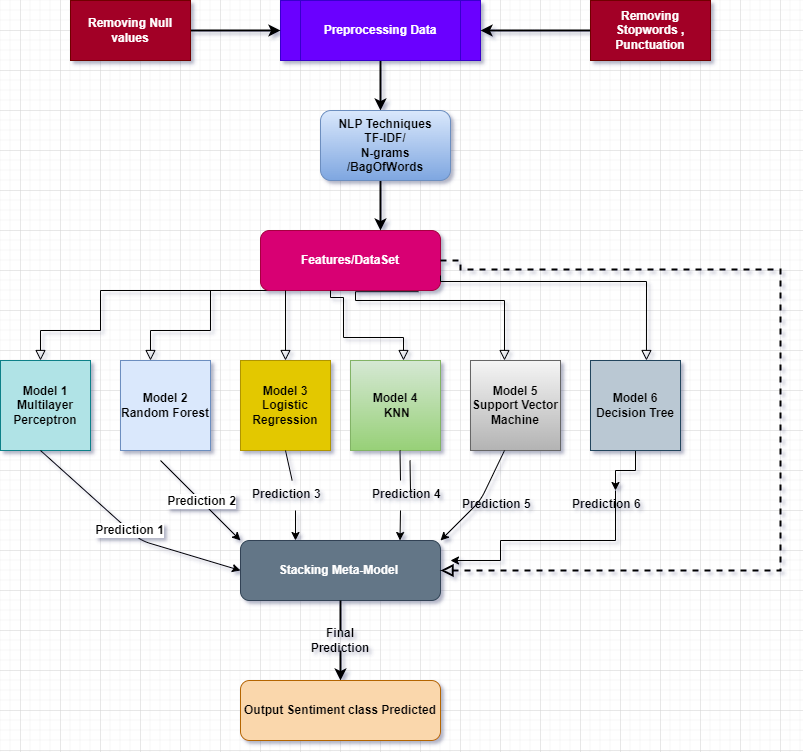

The diagram above was exported from draw.io. Its source (the exported page's mxGraphModel, read from the mxfile embedded in the PNG):
<mxGraphModel dx="1038" dy="571" grid="1" gridSize="10" guides="1" tooltips="1" connect="1" arrows="1" fold="1" page="1" pageScale="1" pageWidth="827" pageHeight="1169" math="0" shadow="0">
  <root>
    <mxCell id="WIyWlLk6GJQsqaUBKTNV-0" />
    <mxCell id="WIyWlLk6GJQsqaUBKTNV-1" parent="WIyWlLk6GJQsqaUBKTNV-0" />
    <mxCell id="WIyWlLk6GJQsqaUBKTNV-2" value="" style="rounded=0;html=1;jettySize=auto;orthogonalLoop=1;fontSize=11;endArrow=block;endFill=0;endSize=8;strokeWidth=1;shadow=0;labelBackgroundColor=none;edgeStyle=orthogonalEdgeStyle;exitX=0.25;exitY=1;exitDx=0;exitDy=0;" parent="WIyWlLk6GJQsqaUBKTNV-1" source="WIyWlLk6GJQsqaUBKTNV-3" edge="1">
      <mxGeometry relative="1" as="geometry">
        <mxPoint x="170" y="410" as="targetPoint" />
        <Array as="points">
          <mxPoint x="230" y="340" />
          <mxPoint x="230" y="380" />
          <mxPoint x="170" y="380" />
        </Array>
      </mxGeometry>
    </mxCell>
    <mxCell id="WIyWlLk6GJQsqaUBKTNV-3" value="&lt;b&gt;Features/DataSet&lt;/b&gt;" style="rounded=1;whiteSpace=wrap;html=1;fontSize=12;glass=0;strokeWidth=1;shadow=0;fillColor=#d80073;strokeColor=#A50040;fontColor=#ffffff;" parent="WIyWlLk6GJQsqaUBKTNV-1" vertex="1">
      <mxGeometry x="280" y="280" width="180" height="60" as="geometry" />
    </mxCell>
    <mxCell id="KTaTwycbUBdwlFSMc9TI-0" value="&lt;b&gt;Model 2&lt;br&gt;Random Forest&lt;/b&gt;" style="whiteSpace=wrap;html=1;aspect=fixed;fillColor=#dae8fc;strokeColor=#6c8ebf;" parent="WIyWlLk6GJQsqaUBKTNV-1" vertex="1">
      <mxGeometry x="140" y="410" width="90" height="90" as="geometry" />
    </mxCell>
    <mxCell id="KTaTwycbUBdwlFSMc9TI-1" value="&lt;b&gt;Model 3 Logistic Regression&lt;/b&gt;" style="whiteSpace=wrap;html=1;aspect=fixed;fillColor=#e3c800;strokeColor=#B09500;fontColor=#000000;" parent="WIyWlLk6GJQsqaUBKTNV-1" vertex="1">
      <mxGeometry x="260" y="410" width="90" height="90" as="geometry" />
    </mxCell>
    <mxCell id="KTaTwycbUBdwlFSMc9TI-2" value="&lt;b&gt;Model 4&lt;br&gt;&amp;nbsp;KNN&lt;/b&gt;" style="whiteSpace=wrap;html=1;aspect=fixed;gradientColor=#97d077;fillColor=#d5e8d4;strokeColor=#82b366;" parent="WIyWlLk6GJQsqaUBKTNV-1" vertex="1">
      <mxGeometry x="370" y="410" width="90" height="90" as="geometry" />
    </mxCell>
    <mxCell id="KTaTwycbUBdwlFSMc9TI-3" value="&lt;b&gt;Model 5&lt;br&gt;Support Vector Machine&lt;br&gt;&lt;/b&gt;" style="whiteSpace=wrap;html=1;aspect=fixed;gradientColor=#b3b3b3;fillColor=#f5f5f5;strokeColor=#666666;" parent="WIyWlLk6GJQsqaUBKTNV-1" vertex="1">
      <mxGeometry x="490" y="410" width="90" height="90" as="geometry" />
    </mxCell>
    <mxCell id="KTaTwycbUBdwlFSMc9TI-5" value="" style="rounded=0;html=1;jettySize=auto;orthogonalLoop=1;fontSize=11;endArrow=block;endFill=0;endSize=8;strokeWidth=1;shadow=0;labelBackgroundColor=none;edgeStyle=orthogonalEdgeStyle;entryX=0.5;entryY=0;entryDx=0;entryDy=0;" parent="WIyWlLk6GJQsqaUBKTNV-1" target="KTaTwycbUBdwlFSMc9TI-1" edge="1">
      <mxGeometry relative="1" as="geometry">
        <mxPoint x="305" y="340" as="sourcePoint" />
        <mxPoint x="295" y="408" as="targetPoint" />
        <Array as="points">
          <mxPoint x="305" y="400" />
          <mxPoint x="305" y="400" />
        </Array>
      </mxGeometry>
    </mxCell>
    <mxCell id="KTaTwycbUBdwlFSMc9TI-8" value="" style="rounded=0;html=1;jettySize=auto;orthogonalLoop=1;fontSize=11;endArrow=block;endFill=0;endSize=8;strokeWidth=1;shadow=0;labelBackgroundColor=none;edgeStyle=orthogonalEdgeStyle;" parent="WIyWlLk6GJQsqaUBKTNV-1" edge="1">
      <mxGeometry relative="1" as="geometry">
        <mxPoint x="350" y="340" as="sourcePoint" />
        <mxPoint x="423" y="410" as="targetPoint" />
        <Array as="points">
          <mxPoint x="350" y="347" />
          <mxPoint x="363" y="347" />
          <mxPoint x="363" y="387" />
          <mxPoint x="423" y="387" />
        </Array>
      </mxGeometry>
    </mxCell>
    <mxCell id="KTaTwycbUBdwlFSMc9TI-9" value="" style="rounded=0;html=1;jettySize=auto;orthogonalLoop=1;fontSize=11;endArrow=block;endFill=0;endSize=8;strokeWidth=1;shadow=0;labelBackgroundColor=none;edgeStyle=orthogonalEdgeStyle;exitX=0.878;exitY=1.02;exitDx=0;exitDy=0;exitPerimeter=0;" parent="WIyWlLk6GJQsqaUBKTNV-1" source="WIyWlLk6GJQsqaUBKTNV-3" edge="1">
      <mxGeometry relative="1" as="geometry">
        <mxPoint x="524" y="340" as="sourcePoint" />
        <mxPoint x="524" y="410" as="targetPoint" />
        <Array as="points">
          <mxPoint x="375" y="350" />
          <mxPoint x="524" y="350" />
        </Array>
      </mxGeometry>
    </mxCell>
    <mxCell id="KTaTwycbUBdwlFSMc9TI-11" value="" style="endArrow=classic;html=1;" parent="WIyWlLk6GJQsqaUBKTNV-1" edge="1">
      <mxGeometry relative="1" as="geometry">
        <mxPoint x="180" y="510" as="sourcePoint" />
        <mxPoint x="260" y="590" as="targetPoint" />
      </mxGeometry>
    </mxCell>
    <mxCell id="KTaTwycbUBdwlFSMc9TI-12" value="&lt;b&gt;&lt;font style=&quot;font-size: 12px&quot;&gt;Prediction 2&lt;/font&gt;&lt;/b&gt;" style="edgeLabel;resizable=0;html=1;align=center;verticalAlign=middle;" parent="KTaTwycbUBdwlFSMc9TI-11" connectable="0" vertex="1">
      <mxGeometry relative="1" as="geometry" />
    </mxCell>
    <mxCell id="KTaTwycbUBdwlFSMc9TI-13" value="" style="endArrow=classic;html=1;exitX=0.5;exitY=1;exitDx=0;exitDy=0;startArrow=none;" parent="WIyWlLk6GJQsqaUBKTNV-1" source="KTaTwycbUBdwlFSMc9TI-19" edge="1">
      <mxGeometry relative="1" as="geometry">
        <mxPoint x="290" y="500" as="sourcePoint" />
        <mxPoint x="315" y="590" as="targetPoint" />
      </mxGeometry>
    </mxCell>
    <mxCell id="KTaTwycbUBdwlFSMc9TI-15" value="" style="endArrow=classic;html=1;startArrow=none;" parent="WIyWlLk6GJQsqaUBKTNV-1" edge="1">
      <mxGeometry relative="1" as="geometry">
        <mxPoint x="420" y="560" as="sourcePoint" />
        <mxPoint x="419.5" y="590" as="targetPoint" />
      </mxGeometry>
    </mxCell>
    <mxCell id="KTaTwycbUBdwlFSMc9TI-17" value="" style="endArrow=classic;html=1;" parent="WIyWlLk6GJQsqaUBKTNV-1" edge="1">
      <mxGeometry relative="1" as="geometry">
        <mxPoint x="524" y="500" as="sourcePoint" />
        <mxPoint x="460" y="590" as="targetPoint" />
        <Array as="points">
          <mxPoint x="500" y="550" />
        </Array>
      </mxGeometry>
    </mxCell>
    <mxCell id="KTaTwycbUBdwlFSMc9TI-19" value="&lt;b style=&quot;color: rgb(0 , 0 , 0) ; font-family: &amp;#34;helvetica&amp;#34; ; font-size: 11px ; font-style: normal ; letter-spacing: normal ; text-align: center ; text-indent: 0px ; text-transform: none ; word-spacing: 0px&quot;&gt;&lt;font style=&quot;font-size: 12px&quot;&gt;Prediction 3&lt;/font&gt;&lt;/b&gt;" style="text;whiteSpace=wrap;html=1;" parent="WIyWlLk6GJQsqaUBKTNV-1" vertex="1">
      <mxGeometry x="270" y="530" width="90" height="30" as="geometry" />
    </mxCell>
    <mxCell id="KTaTwycbUBdwlFSMc9TI-20" value="" style="endArrow=none;html=1;exitX=0.5;exitY=1;exitDx=0;exitDy=0;" parent="WIyWlLk6GJQsqaUBKTNV-1" source="KTaTwycbUBdwlFSMc9TI-1" target="KTaTwycbUBdwlFSMc9TI-19" edge="1">
      <mxGeometry relative="1" as="geometry">
        <mxPoint x="300" y="500" as="sourcePoint" />
        <mxPoint x="300" y="590" as="targetPoint" />
      </mxGeometry>
    </mxCell>
    <mxCell id="KTaTwycbUBdwlFSMc9TI-21" value="&lt;b style=&quot;color: rgb(0 , 0 , 0) ; font-family: &amp;#34;helvetica&amp;#34; ; font-size: 11px ; font-style: normal ; letter-spacing: normal ; text-align: center ; text-indent: 0px ; text-transform: none ; word-spacing: 0px&quot;&gt;&lt;font style=&quot;font-size: 12px&quot;&gt;Prediction 4&lt;/font&gt;&lt;/b&gt;" style="text;whiteSpace=wrap;html=1;" parent="WIyWlLk6GJQsqaUBKTNV-1" vertex="1">
      <mxGeometry x="390" y="530" width="90" height="30" as="geometry" />
    </mxCell>
    <mxCell id="KTaTwycbUBdwlFSMc9TI-22" value="" style="endArrow=none;html=1;exitX=0.5;exitY=1;exitDx=0;exitDy=0;" parent="WIyWlLk6GJQsqaUBKTNV-1" edge="1">
      <mxGeometry relative="1" as="geometry">
        <mxPoint x="419.5" y="500" as="sourcePoint" />
        <mxPoint x="420" y="530" as="targetPoint" />
      </mxGeometry>
    </mxCell>
    <mxCell id="KTaTwycbUBdwlFSMc9TI-23" value="&lt;b style=&quot;color: rgb(0 , 0 , 0) ; font-family: &amp;#34;helvetica&amp;#34; ; font-size: 11px ; font-style: normal ; letter-spacing: normal ; text-align: center ; text-indent: 0px ; text-transform: none ; word-spacing: 0px&quot;&gt;&lt;font style=&quot;font-size: 12px&quot;&gt;Prediction 5&lt;/font&gt;&lt;/b&gt;" style="text;whiteSpace=wrap;html=1;" parent="WIyWlLk6GJQsqaUBKTNV-1" vertex="1">
      <mxGeometry x="480" y="540" width="90" height="30" as="geometry" />
    </mxCell>
    <mxCell id="KTaTwycbUBdwlFSMc9TI-43" value="" style="edgeStyle=orthogonalEdgeStyle;rounded=0;orthogonalLoop=1;jettySize=auto;html=1;strokeWidth=2;startArrow=none;" parent="WIyWlLk6GJQsqaUBKTNV-1" source="KTaTwycbUBdwlFSMc9TI-44" target="KTaTwycbUBdwlFSMc9TI-42" edge="1">
      <mxGeometry relative="1" as="geometry" />
    </mxCell>
    <mxCell id="KTaTwycbUBdwlFSMc9TI-25" value="&lt;b&gt;Stacking Meta-Model&amp;nbsp;&lt;/b&gt;" style="rounded=1;whiteSpace=wrap;html=1;fillColor=#647687;strokeColor=#314354;fontColor=#ffffff;" parent="WIyWlLk6GJQsqaUBKTNV-1" vertex="1">
      <mxGeometry x="260" y="590" width="200" height="60" as="geometry" />
    </mxCell>
    <mxCell id="KTaTwycbUBdwlFSMc9TI-26" value="" style="rounded=0;dashed=1;html=1;jettySize=auto;orthogonalLoop=1;fontSize=11;endArrow=block;endFill=0;endSize=8;strokeWidth=2;shadow=0;labelBackgroundColor=none;edgeStyle=orthogonalEdgeStyle;entryX=1;entryY=0.5;entryDx=0;entryDy=0;exitX=1;exitY=0.5;exitDx=0;exitDy=0;" parent="WIyWlLk6GJQsqaUBKTNV-1" source="WIyWlLk6GJQsqaUBKTNV-3" target="KTaTwycbUBdwlFSMc9TI-25" edge="1">
      <mxGeometry relative="1" as="geometry">
        <mxPoint x="470" y="310" as="sourcePoint" />
        <mxPoint x="620" y="650" as="targetPoint" />
        <Array as="points">
          <mxPoint x="480" y="310" />
          <mxPoint x="480" y="319" />
          <mxPoint x="800" y="319" />
          <mxPoint x="800" y="620" />
        </Array>
      </mxGeometry>
    </mxCell>
    <mxCell id="KTaTwycbUBdwlFSMc9TI-42" value="&lt;b&gt;Output Sentiment class Predicted&lt;/b&gt;" style="rounded=1;whiteSpace=wrap;html=1;fillColor=#fad7ac;strokeColor=#b46504;" parent="WIyWlLk6GJQsqaUBKTNV-1" vertex="1">
      <mxGeometry x="260" y="730" width="200" height="60" as="geometry" />
    </mxCell>
    <mxCell id="KTaTwycbUBdwlFSMc9TI-44" value="&lt;b&gt;Final Prediction&lt;/b&gt;" style="text;html=1;strokeColor=none;fillColor=none;align=center;verticalAlign=middle;whiteSpace=wrap;rounded=0;" parent="WIyWlLk6GJQsqaUBKTNV-1" vertex="1">
      <mxGeometry x="340" y="680" width="40" height="20" as="geometry" />
    </mxCell>
    <mxCell id="KTaTwycbUBdwlFSMc9TI-45" value="" style="edgeStyle=orthogonalEdgeStyle;rounded=0;orthogonalLoop=1;jettySize=auto;html=1;strokeWidth=2;endArrow=none;" parent="WIyWlLk6GJQsqaUBKTNV-1" source="KTaTwycbUBdwlFSMc9TI-25" target="KTaTwycbUBdwlFSMc9TI-44" edge="1">
      <mxGeometry relative="1" as="geometry">
        <mxPoint x="360" y="650" as="sourcePoint" />
        <mxPoint x="360" y="730" as="targetPoint" />
      </mxGeometry>
    </mxCell>
    <mxCell id="KTaTwycbUBdwlFSMc9TI-56" value="" style="edgeStyle=orthogonalEdgeStyle;rounded=0;orthogonalLoop=1;jettySize=auto;html=1;strokeWidth=2;" parent="WIyWlLk6GJQsqaUBKTNV-1" source="KTaTwycbUBdwlFSMc9TI-47" target="KTaTwycbUBdwlFSMc9TI-55" edge="1">
      <mxGeometry relative="1" as="geometry">
        <Array as="points">
          <mxPoint x="400" y="140" />
          <mxPoint x="400" y="140" />
        </Array>
      </mxGeometry>
    </mxCell>
    <mxCell id="KTaTwycbUBdwlFSMc9TI-47" value="&lt;b&gt;Preprocessing Data&lt;/b&gt;" style="shape=process;whiteSpace=wrap;html=1;backgroundOutline=1;fillColor=#6a00ff;strokeColor=#3700CC;fontColor=#ffffff;" parent="WIyWlLk6GJQsqaUBKTNV-1" vertex="1">
      <mxGeometry x="300" y="50" width="200" height="60" as="geometry" />
    </mxCell>
    <mxCell id="KTaTwycbUBdwlFSMc9TI-51" value="" style="edgeStyle=orthogonalEdgeStyle;rounded=0;orthogonalLoop=1;jettySize=auto;html=1;strokeWidth=2;" parent="WIyWlLk6GJQsqaUBKTNV-1" source="KTaTwycbUBdwlFSMc9TI-50" target="KTaTwycbUBdwlFSMc9TI-47" edge="1">
      <mxGeometry relative="1" as="geometry" />
    </mxCell>
    <mxCell id="KTaTwycbUBdwlFSMc9TI-50" value="&lt;b&gt;Removing Stopwords ,&lt;br&gt;Punctuation&lt;/b&gt;" style="rounded=0;whiteSpace=wrap;html=1;fillColor=#a20025;strokeColor=#6F0000;fontColor=#ffffff;" parent="WIyWlLk6GJQsqaUBKTNV-1" vertex="1">
      <mxGeometry x="610" y="50" width="120" height="60" as="geometry" />
    </mxCell>
    <mxCell id="KTaTwycbUBdwlFSMc9TI-53" value="" style="edgeStyle=orthogonalEdgeStyle;rounded=0;orthogonalLoop=1;jettySize=auto;html=1;strokeWidth=2;" parent="WIyWlLk6GJQsqaUBKTNV-1" source="KTaTwycbUBdwlFSMc9TI-52" target="KTaTwycbUBdwlFSMc9TI-47" edge="1">
      <mxGeometry relative="1" as="geometry" />
    </mxCell>
    <mxCell id="KTaTwycbUBdwlFSMc9TI-52" value="&lt;b&gt;Removing Null values&lt;/b&gt;" style="rounded=0;whiteSpace=wrap;html=1;fillColor=#a20025;strokeColor=#6F0000;fontColor=#ffffff;" parent="WIyWlLk6GJQsqaUBKTNV-1" vertex="1">
      <mxGeometry x="90" y="50" width="120" height="60" as="geometry" />
    </mxCell>
    <mxCell id="KTaTwycbUBdwlFSMc9TI-57" value="" style="edgeStyle=orthogonalEdgeStyle;rounded=0;orthogonalLoop=1;jettySize=auto;html=1;strokeWidth=2;" parent="WIyWlLk6GJQsqaUBKTNV-1" source="KTaTwycbUBdwlFSMc9TI-55" target="WIyWlLk6GJQsqaUBKTNV-3" edge="1">
      <mxGeometry relative="1" as="geometry">
        <Array as="points">
          <mxPoint x="400" y="260" />
          <mxPoint x="400" y="260" />
        </Array>
      </mxGeometry>
    </mxCell>
    <mxCell id="KTaTwycbUBdwlFSMc9TI-55" value="&lt;b&gt;NLP Techniques&lt;br&gt;TF-IDF/&lt;br&gt;N-grams&lt;br&gt;/BagOfWords&lt;/b&gt;" style="rounded=1;whiteSpace=wrap;html=1;fillColor=#dae8fc;strokeColor=#6c8ebf;gradientColor=#7ea6e0;" parent="WIyWlLk6GJQsqaUBKTNV-1" vertex="1">
      <mxGeometry x="340" y="160" width="130" height="70" as="geometry" />
    </mxCell>
    <mxCell id="4xrkPG3_XdrRDjxbI_Y6-0" value="&lt;b&gt;Model 1&lt;br&gt;Multilayer Perceptron&lt;br&gt;&lt;/b&gt;" style="whiteSpace=wrap;html=1;aspect=fixed;fillColor=#b0e3e6;strokeColor=#0e8088;" parent="WIyWlLk6GJQsqaUBKTNV-1" vertex="1">
      <mxGeometry x="20" y="410" width="90" height="90" as="geometry" />
    </mxCell>
    <mxCell id="4xrkPG3_XdrRDjxbI_Y6-6" value="" style="edgeStyle=orthogonalEdgeStyle;rounded=0;orthogonalLoop=1;jettySize=auto;html=1;" parent="WIyWlLk6GJQsqaUBKTNV-1" source="4xrkPG3_XdrRDjxbI_Y6-1" target="4xrkPG3_XdrRDjxbI_Y6-4" edge="1">
      <mxGeometry relative="1" as="geometry" />
    </mxCell>
    <mxCell id="4xrkPG3_XdrRDjxbI_Y6-1" value="&lt;b&gt;Model 6&lt;br&gt;Decision Tree&lt;br&gt;&lt;/b&gt;" style="whiteSpace=wrap;html=1;aspect=fixed;fillColor=#bac8d3;strokeColor=#23445d;" parent="WIyWlLk6GJQsqaUBKTNV-1" vertex="1">
      <mxGeometry x="610" y="410" width="90" height="90" as="geometry" />
    </mxCell>
    <mxCell id="4xrkPG3_XdrRDjxbI_Y6-2" value="" style="rounded=0;html=1;jettySize=auto;orthogonalLoop=1;fontSize=11;endArrow=block;endFill=0;endSize=8;strokeWidth=1;shadow=0;labelBackgroundColor=none;edgeStyle=orthogonalEdgeStyle;exitX=1;exitY=0.75;exitDx=0;exitDy=0;" parent="WIyWlLk6GJQsqaUBKTNV-1" source="WIyWlLk6GJQsqaUBKTNV-3" edge="1">
      <mxGeometry relative="1" as="geometry">
        <mxPoint x="390" y="331" as="sourcePoint" />
        <mxPoint x="665.96" y="410" as="targetPoint" />
        <Array as="points">
          <mxPoint x="460" y="331" />
          <mxPoint x="666" y="331" />
        </Array>
      </mxGeometry>
    </mxCell>
    <mxCell id="4xrkPG3_XdrRDjxbI_Y6-3" value="" style="rounded=0;html=1;jettySize=auto;orthogonalLoop=1;fontSize=11;endArrow=block;endFill=0;endSize=8;strokeWidth=1;shadow=0;labelBackgroundColor=none;edgeStyle=orthogonalEdgeStyle;exitX=0;exitY=1;exitDx=0;exitDy=0;" parent="WIyWlLk6GJQsqaUBKTNV-1" source="WIyWlLk6GJQsqaUBKTNV-3" edge="1">
      <mxGeometry relative="1" as="geometry">
        <mxPoint x="60" y="410" as="targetPoint" />
        <Array as="points">
          <mxPoint x="120" y="340" />
          <mxPoint x="120" y="380" />
          <mxPoint x="60" y="380" />
        </Array>
        <mxPoint x="145" y="340" as="sourcePoint" />
      </mxGeometry>
    </mxCell>
    <mxCell id="4xrkPG3_XdrRDjxbI_Y6-8" style="edgeStyle=orthogonalEdgeStyle;rounded=0;orthogonalLoop=1;jettySize=auto;html=1;exitX=0.5;exitY=0;exitDx=0;exitDy=0;" parent="WIyWlLk6GJQsqaUBKTNV-1" source="4xrkPG3_XdrRDjxbI_Y6-4" edge="1">
      <mxGeometry relative="1" as="geometry">
        <mxPoint x="470" y="610" as="targetPoint" />
        <Array as="points">
          <mxPoint x="635" y="590" />
          <mxPoint x="520" y="590" />
          <mxPoint x="520" y="610" />
        </Array>
      </mxGeometry>
    </mxCell>
    <mxCell id="4xrkPG3_XdrRDjxbI_Y6-4" value="&lt;b style=&quot;color: rgb(0 , 0 , 0) ; font-family: &amp;#34;helvetica&amp;#34; ; font-size: 11px ; font-style: normal ; letter-spacing: normal ; text-align: center ; text-indent: 0px ; text-transform: none ; word-spacing: 0px&quot;&gt;&lt;font style=&quot;font-size: 12px&quot;&gt;Prediction 6&lt;/font&gt;&lt;/b&gt;" style="text;whiteSpace=wrap;html=1;" parent="WIyWlLk6GJQsqaUBKTNV-1" vertex="1">
      <mxGeometry x="590" y="540" width="90" height="30" as="geometry" />
    </mxCell>
    <mxCell id="4xrkPG3_XdrRDjxbI_Y6-7" value="" style="endArrow=none;html=1;exitX=0.5;exitY=1;exitDx=0;exitDy=0;" parent="WIyWlLk6GJQsqaUBKTNV-1" edge="1">
      <mxGeometry relative="1" as="geometry">
        <mxPoint x="429.5" y="510" as="sourcePoint" />
        <mxPoint x="430" y="540" as="targetPoint" />
      </mxGeometry>
    </mxCell>
    <mxCell id="4xrkPG3_XdrRDjxbI_Y6-10" value="" style="endArrow=classic;html=1;entryX=0;entryY=0.5;entryDx=0;entryDy=0;" parent="WIyWlLk6GJQsqaUBKTNV-1" target="KTaTwycbUBdwlFSMc9TI-25" edge="1">
      <mxGeometry relative="1" as="geometry">
        <mxPoint x="60" y="500" as="sourcePoint" />
        <mxPoint x="140" y="580" as="targetPoint" />
        <Array as="points">
          <mxPoint x="160" y="590" />
        </Array>
      </mxGeometry>
    </mxCell>
    <mxCell id="4xrkPG3_XdrRDjxbI_Y6-11" value="&lt;b&gt;&lt;font style=&quot;font-size: 12px&quot;&gt;Prediction 1&lt;/font&gt;&lt;/b&gt;" style="edgeLabel;resizable=0;html=1;align=center;verticalAlign=middle;" parent="4xrkPG3_XdrRDjxbI_Y6-10" connectable="0" vertex="1">
      <mxGeometry relative="1" as="geometry" />
    </mxCell>
  </root>
</mxGraphModel>